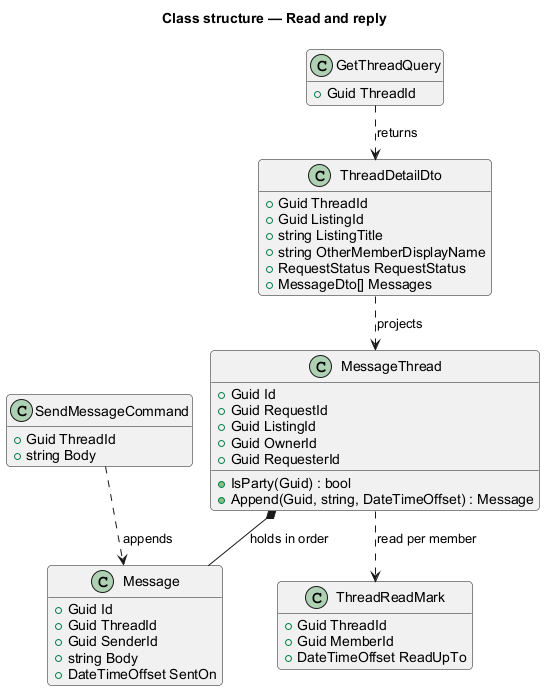

The diagram above was rendered by PlantUML. Its source (embedded in the PNG):
@startuml
!pragma layout smetana
title Class structure — Read and reply
skinparam backgroundColor #FFFFFF
skinparam shadowing false
skinparam roundcorner 8
skinparam defaultFontName Arial
hide empty members

class MessageThread {
  +Guid Id
  +Guid RequestId
  +Guid ListingId
  +Guid OwnerId
  +Guid RequesterId
  +IsParty(Guid) : bool
  +Append(Guid, string, DateTimeOffset) : Message
}
class Message {
  +Guid Id
  +Guid ThreadId
  +Guid SenderId
  +string Body
  +DateTimeOffset SentOn
}
class ThreadReadMark {
  +Guid ThreadId
  +Guid MemberId
  +DateTimeOffset ReadUpTo
}
class GetThreadQuery {
  +Guid ThreadId
}
class SendMessageCommand {
  +Guid ThreadId
  +string Body
}
class ThreadDetailDto {
  +Guid ThreadId
  +Guid ListingId
  +string ListingTitle
  +string OtherMemberDisplayName
  +RequestStatus RequestStatus
  +MessageDto[] Messages
}

MessageThread *-- Message : holds in order
MessageThread ..> ThreadReadMark : read per member
GetThreadQuery ..> ThreadDetailDto : returns
SendMessageCommand ..> Message : appends
ThreadDetailDto ..> MessageThread : projects
@enduml